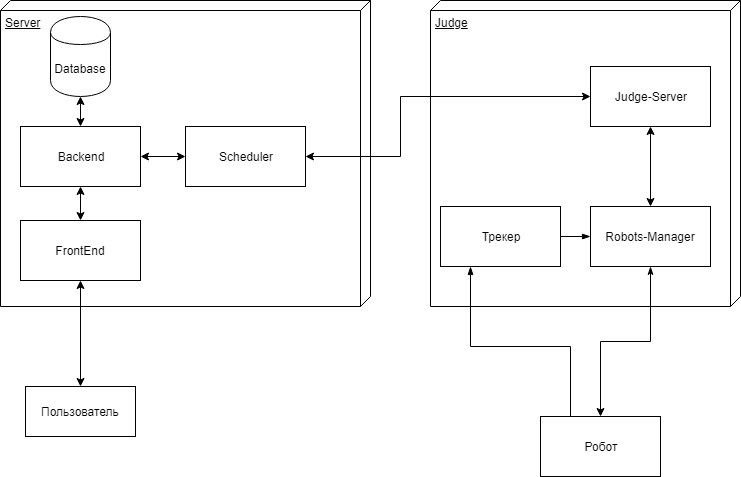

The diagram above was exported from draw.io. Its source (the exported page's mxGraphModel, read from the mxfile embedded in the PNG):
<mxGraphModel dx="1394" dy="795" grid="1" gridSize="10" guides="1" tooltips="1" connect="1" arrows="1" fold="1" page="1" pageScale="1" pageWidth="827" pageHeight="1169" math="0" shadow="0">
  <root>
    <mxCell id="0" />
    <mxCell id="1" parent="0" />
    <mxCell id="prd_a77lMXiL5u7JLrBW-13" value="Server" style="verticalAlign=top;align=left;spacingTop=8;spacingLeft=2;spacingRight=12;shape=cube;size=10;direction=south;fontStyle=4;html=1;" vertex="1" parent="1">
      <mxGeometry x="40" y="304" width="370" height="306" as="geometry" />
    </mxCell>
    <mxCell id="prd_a77lMXiL5u7JLrBW-14" value="FrontEnd" style="rounded=0;whiteSpace=wrap;html=1;" vertex="1" parent="1">
      <mxGeometry x="60" y="524" width="120" height="60" as="geometry" />
    </mxCell>
    <mxCell id="prd_a77lMXiL5u7JLrBW-15" value="Scheduler" style="rounded=0;whiteSpace=wrap;html=1;" vertex="1" parent="1">
      <mxGeometry x="225" y="430" width="120" height="60" as="geometry" />
    </mxCell>
    <mxCell id="prd_a77lMXiL5u7JLrBW-16" value="Database&lt;br&gt;" style="shape=cylinder;whiteSpace=wrap;html=1;boundedLbl=1;backgroundOutline=1;" vertex="1" parent="1">
      <mxGeometry x="90" y="320" width="60" height="80" as="geometry" />
    </mxCell>
    <mxCell id="prd_a77lMXiL5u7JLrBW-17" value="Пользователь" style="html=1;" vertex="1" parent="1">
      <mxGeometry x="65" y="690" width="110" height="50" as="geometry" />
    </mxCell>
    <mxCell id="prd_a77lMXiL5u7JLrBW-20" value="" style="endArrow=classic;startArrow=classic;html=1;entryX=0.5;entryY=1;entryDx=0;entryDy=0;exitX=0.5;exitY=0;exitDx=0;exitDy=0;" edge="1" parent="1" source="prd_a77lMXiL5u7JLrBW-17" target="prd_a77lMXiL5u7JLrBW-14">
      <mxGeometry width="50" height="50" relative="1" as="geometry">
        <mxPoint x="40" y="810" as="sourcePoint" />
        <mxPoint x="90" y="760" as="targetPoint" />
      </mxGeometry>
    </mxCell>
    <mxCell id="prd_a77lMXiL5u7JLrBW-21" value="Backend" style="rounded=0;whiteSpace=wrap;html=1;" vertex="1" parent="1">
      <mxGeometry x="60" y="430" width="120" height="60" as="geometry" />
    </mxCell>
    <mxCell id="prd_a77lMXiL5u7JLrBW-22" value="" style="endArrow=classic;startArrow=classic;html=1;entryX=0.5;entryY=1;entryDx=0;entryDy=0;exitX=0.5;exitY=0;exitDx=0;exitDy=0;" edge="1" parent="1" source="prd_a77lMXiL5u7JLrBW-21" target="prd_a77lMXiL5u7JLrBW-16">
      <mxGeometry width="50" height="50" relative="1" as="geometry">
        <mxPoint x="40" y="810" as="sourcePoint" />
        <mxPoint x="90" y="760" as="targetPoint" />
      </mxGeometry>
    </mxCell>
    <mxCell id="prd_a77lMXiL5u7JLrBW-24" value="" style="endArrow=classic;startArrow=classic;html=1;entryX=0.5;entryY=1;entryDx=0;entryDy=0;" edge="1" parent="1" source="prd_a77lMXiL5u7JLrBW-14" target="prd_a77lMXiL5u7JLrBW-21">
      <mxGeometry width="50" height="50" relative="1" as="geometry">
        <mxPoint x="40" y="810" as="sourcePoint" />
        <mxPoint x="90" y="760" as="targetPoint" />
      </mxGeometry>
    </mxCell>
    <mxCell id="prd_a77lMXiL5u7JLrBW-25" value="" style="endArrow=classic;startArrow=classic;html=1;entryX=0;entryY=0.5;entryDx=0;entryDy=0;exitX=1;exitY=0.5;exitDx=0;exitDy=0;" edge="1" parent="1" source="prd_a77lMXiL5u7JLrBW-21" target="prd_a77lMXiL5u7JLrBW-15">
      <mxGeometry width="50" height="50" relative="1" as="geometry">
        <mxPoint x="40" y="810" as="sourcePoint" />
        <mxPoint x="90" y="760" as="targetPoint" />
      </mxGeometry>
    </mxCell>
    <mxCell id="prd_a77lMXiL5u7JLrBW-26" value="Judge" style="verticalAlign=top;align=left;spacingTop=8;spacingLeft=2;spacingRight=12;shape=cube;size=10;direction=south;fontStyle=4;html=1;" vertex="1" parent="1">
      <mxGeometry x="470" y="304" width="310" height="306" as="geometry" />
    </mxCell>
    <mxCell id="prd_a77lMXiL5u7JLrBW-27" value="Judge-Server" style="rounded=0;whiteSpace=wrap;html=1;" vertex="1" parent="1">
      <mxGeometry x="630" y="370" width="120" height="60" as="geometry" />
    </mxCell>
    <mxCell id="prd_a77lMXiL5u7JLrBW-28" value="" style="endArrow=classic;startArrow=classic;html=1;entryX=1;entryY=0.5;entryDx=0;entryDy=0;exitX=0;exitY=0.5;exitDx=0;exitDy=0;edgeStyle=orthogonalEdgeStyle;rounded=0;" edge="1" parent="1" source="prd_a77lMXiL5u7JLrBW-27" target="prd_a77lMXiL5u7JLrBW-15">
      <mxGeometry width="50" height="50" relative="1" as="geometry">
        <mxPoint x="40" y="1000" as="sourcePoint" />
        <mxPoint x="90" y="950" as="targetPoint" />
        <Array as="points">
          <mxPoint x="440" y="400" />
          <mxPoint x="440" y="460" />
        </Array>
      </mxGeometry>
    </mxCell>
    <mxCell id="prd_a77lMXiL5u7JLrBW-33" style="edgeStyle=orthogonalEdgeStyle;rounded=0;orthogonalLoop=1;jettySize=auto;html=1;exitX=0.5;exitY=1;exitDx=0;exitDy=0;entryX=0.5;entryY=0;entryDx=0;entryDy=0;startArrow=classicThin;startFill=1;" edge="1" parent="1" source="prd_a77lMXiL5u7JLrBW-29" target="prd_a77lMXiL5u7JLrBW-32">
      <mxGeometry relative="1" as="geometry" />
    </mxCell>
    <mxCell id="prd_a77lMXiL5u7JLrBW-40" style="edgeStyle=orthogonalEdgeStyle;rounded=0;orthogonalLoop=1;jettySize=auto;html=1;exitX=0;exitY=0.5;exitDx=0;exitDy=0;entryX=1;entryY=0.5;entryDx=0;entryDy=0;startArrow=blockThin;startFill=1;endArrow=none;endFill=0;strokeWidth=1;" edge="1" parent="1" source="prd_a77lMXiL5u7JLrBW-29" target="prd_a77lMXiL5u7JLrBW-31">
      <mxGeometry relative="1" as="geometry" />
    </mxCell>
    <mxCell id="prd_a77lMXiL5u7JLrBW-29" value="Robots-Manager" style="rounded=0;whiteSpace=wrap;html=1;" vertex="1" parent="1">
      <mxGeometry x="630" y="510" width="120" height="60" as="geometry" />
    </mxCell>
    <mxCell id="prd_a77lMXiL5u7JLrBW-30" value="" style="endArrow=classic;startArrow=classic;html=1;entryX=0.5;entryY=1;entryDx=0;entryDy=0;" edge="1" parent="1" source="prd_a77lMXiL5u7JLrBW-29" target="prd_a77lMXiL5u7JLrBW-27">
      <mxGeometry width="50" height="50" relative="1" as="geometry">
        <mxPoint x="40" y="1000" as="sourcePoint" />
        <mxPoint x="90" y="950" as="targetPoint" />
      </mxGeometry>
    </mxCell>
    <mxCell id="prd_a77lMXiL5u7JLrBW-37" style="edgeStyle=orthogonalEdgeStyle;rounded=0;orthogonalLoop=1;jettySize=auto;html=1;exitX=0.25;exitY=1;exitDx=0;exitDy=0;entryX=0.25;entryY=0;entryDx=0;entryDy=0;startArrow=blockThin;startFill=1;strokeWidth=1;endArrow=none;endFill=0;" edge="1" parent="1" source="prd_a77lMXiL5u7JLrBW-31" target="prd_a77lMXiL5u7JLrBW-32">
      <mxGeometry relative="1" as="geometry">
        <Array as="points">
          <mxPoint x="510" y="650" />
          <mxPoint x="610" y="650" />
        </Array>
      </mxGeometry>
    </mxCell>
    <mxCell id="prd_a77lMXiL5u7JLrBW-31" value="Трекер&lt;br&gt;" style="rounded=0;whiteSpace=wrap;html=1;" vertex="1" parent="1">
      <mxGeometry x="480" y="510" width="120" height="60" as="geometry" />
    </mxCell>
    <mxCell id="prd_a77lMXiL5u7JLrBW-32" value="Робот&lt;br&gt;" style="rounded=0;whiteSpace=wrap;html=1;" vertex="1" parent="1">
      <mxGeometry x="580" y="720" width="120" height="60" as="geometry" />
    </mxCell>
  </root>
</mxGraphModel>